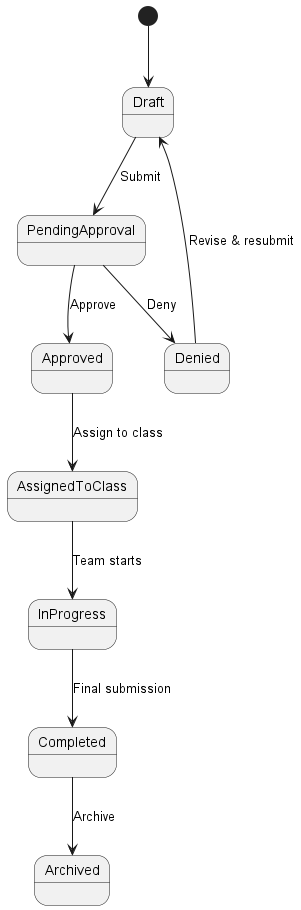

The diagram above was rendered by PlantUML. Its source (embedded in the PNG):
@startuml "State - Project"
state "Draft" as Draft
state "PendingApproval" as Pending
state "Approved" as Approved
state "Denied" as Denied
state "AssignedToClass" as Assigned
state "InProgress" as InProgress
state "Completed" as Completed
state "Archived" as Archived

[*] --> Draft
Draft --> Pending : Submit
Pending --> Approved : Approve
Pending --> Denied : Deny
Approved --> Assigned : Assign to class
Assigned --> InProgress : Team starts
InProgress --> Completed : Final submission
Completed --> Archived : Archive
Denied --> Draft : Revise & resubmit
@enduml